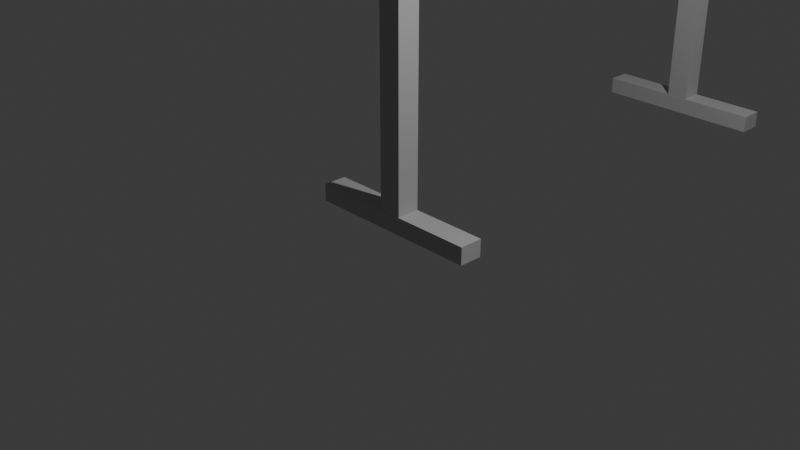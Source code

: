 # Source: whiteboard.blend  (saved by Blender 5.2.44; exported with 4.5.12 LTS)
import bpy
from mathutils import Matrix  # noqa: F401  (used for matrix-valued properties, if any)

bpy.ops.wm.read_factory_settings(use_empty=True)
scene = bpy.context.scene
scene.name = 'Scene'

# ---- collections
col_collection = bpy.data.collections.new('Collection'); scene.collection.children.link(col_collection)

# ---- images (referenced by path relative to the original .blend; pixels are not part of the script)
import os
ASSET_DIR = os.environ.get("B2B_ASSET_DIR", "")  # directory of the original .blend (textures are referenced by path, not embedded)
HERE = os.path.dirname(os.path.abspath(__file__))  # packed textures are extracted next to this script under _unpacked/

def load_image(name, relpath, width, height, colorspace="sRGB"):
    """Load a texture the original file referenced (path relative to the .blend, or extracted next to this script)."""
    p = next((c for c in (os.path.join(HERE, relpath), os.path.join(ASSET_DIR, relpath)) if relpath and os.path.exists(c)), "")
    if p:
        img = bpy.data.images.load(p, check_existing=True)
        img.name = name
    else:  # same state as the original file: an image datablock whose file is absent (Cycles renders it pink)
        img = bpy.data.images.new(name, width, height)
        img.source = "FILE"
        img.filepath = "//" + (relpath or name)
    img.colorspace_settings.name = colorspace
    return img
img_screenshot_2026_08_30_111625_png = load_image('Screenshot 2026-08-30 111625.png', 'Screenshot 2026-08-30 111625.png', 1024, 1024, 'sRGB')

# ---- materials (node trees are filled in below, after node groups)
mat_material_004 = bpy.data.materials.new('Material.004')
mat_material_003 = bpy.data.materials.new('Material.003')
mat_material_002 = bpy.data.materials.new('Material.002')
mat_material_001 = bpy.data.materials.new('Material.001')
mat_material_005 = bpy.data.materials.new('Material.005')
mat_material_006 = bpy.data.materials.new('Material.006')
mat_material_007 = bpy.data.materials.new('Material.007')
mat_material_008 = bpy.data.materials.new('Material.008')
mat_material_010 = bpy.data.materials.new('Material.010')

# ---- material node trees
mat_material_004.use_nodes = True; mat_material_004.node_tree.nodes.clear()
_N = mat_material_004.node_tree.nodes; _L = mat_material_004.node_tree.links
n0 = _N.new('ShaderNodeBsdfPrincipled'); n0.name = 'Principled BSDF'; n0.location = (-200, 100)
n0.inputs[0].default_value = (0.4735, 0.4735, 0.4735, 1.0)
n0.inputs[10].default_value = 0.005
n1 = _N.new('ShaderNodeOutputMaterial'); n1.name = 'Material Output'; n1.location = (200, 100)
_L.new(n0.outputs[0], n1.inputs[0])
n1.is_active_output = True
mat_material_003.use_nodes = True; mat_material_003.node_tree.nodes.clear()
_N = mat_material_003.node_tree.nodes; _L = mat_material_003.node_tree.links
n0 = _N.new('ShaderNodeBsdfPrincipled'); n0.name = 'Principled BSDF'; n0.location = (-200, 100)
n0.inputs[0].default_value = (0.4735, 0.4735, 0.4735, 1.0)
n0.inputs[10].default_value = 0.005
n1 = _N.new('ShaderNodeOutputMaterial'); n1.name = 'Material Output'; n1.location = (200, 100)
_L.new(n0.outputs[0], n1.inputs[0])
n1.is_active_output = True
mat_material_002.use_nodes = True; mat_material_002.node_tree.nodes.clear()
_N = mat_material_002.node_tree.nodes; _L = mat_material_002.node_tree.links
n0 = _N.new('ShaderNodeBsdfPrincipled'); n0.name = 'Principled BSDF'; n0.location = (-200, 100)
n0.inputs[0].default_value = (0.4735, 0.4735, 0.4735, 1.0)
n0.inputs[10].default_value = 0.005
n1 = _N.new('ShaderNodeOutputMaterial'); n1.name = 'Material Output'; n1.location = (200, 100)
_L.new(n0.outputs[0], n1.inputs[0])
n1.is_active_output = True
mat_material_001.use_nodes = True; mat_material_001.node_tree.nodes.clear()
_N = mat_material_001.node_tree.nodes; _L = mat_material_001.node_tree.links
n0 = _N.new('ShaderNodeBsdfPrincipled'); n0.name = 'Principled BSDF'; n0.location = (-200, 100)
n0.inputs[0].default_value = (0.4735, 0.4735, 0.4735, 1.0)
n0.inputs[10].default_value = 0.005
n1 = _N.new('ShaderNodeOutputMaterial'); n1.name = 'Material Output'; n1.location = (200, 100)
_L.new(n0.outputs[0], n1.inputs[0])
n1.is_active_output = True
mat_material_005.use_nodes = True; mat_material_005.node_tree.nodes.clear()
_N = mat_material_005.node_tree.nodes; _L = mat_material_005.node_tree.links
n0 = _N.new('ShaderNodeBsdfPrincipled'); n0.name = 'Principled BSDF'; n0.location = (-200, 100)
n0.inputs[1].default_value = 1.0
n0.inputs[2].default_value = 0.4273
n0.inputs[10].default_value = 0.005
n1 = _N.new('ShaderNodeOutputMaterial'); n1.name = 'Material Output'; n1.location = (200, 100)
n2 = _N.new('ShaderNodeTexImage'); n2.name = 'Image Texture'; n2.location = (-500, -23)
n2.image = img_screenshot_2026_08_30_111625_png
n2.projection = 'BOX'
_L.new(n0.outputs[0], n1.inputs[0])
_L.new(n2.outputs[0], n0.inputs[0])
n1.is_active_output = True
mat_material_006.use_nodes = True; mat_material_006.node_tree.nodes.clear()
_N = mat_material_006.node_tree.nodes; _L = mat_material_006.node_tree.links
n0 = _N.new('ShaderNodeBsdfPrincipled'); n0.name = 'Principled BSDF'; n0.location = (-200, 100)
n0.inputs[0].default_value = (0.4735, 0.4735, 0.4735, 1.0)
n0.inputs[10].default_value = 0.005
n1 = _N.new('ShaderNodeOutputMaterial'); n1.name = 'Material Output'; n1.location = (200, 100)
_L.new(n0.outputs[0], n1.inputs[0])
n1.is_active_output = True
mat_material_007.use_nodes = True; mat_material_007.node_tree.nodes.clear()
_N = mat_material_007.node_tree.nodes; _L = mat_material_007.node_tree.links
n0 = _N.new('ShaderNodeBsdfPrincipled'); n0.name = 'Principled BSDF'; n0.location = (-200, 100)
n0.inputs[0].default_value = (0.4735, 0.4735, 0.4735, 1.0)
n0.inputs[10].default_value = 0.005
n1 = _N.new('ShaderNodeOutputMaterial'); n1.name = 'Material Output'; n1.location = (200, 100)
_L.new(n0.outputs[0], n1.inputs[0])
n1.is_active_output = True
mat_material_008.use_nodes = True; mat_material_008.node_tree.nodes.clear()
_N = mat_material_008.node_tree.nodes; _L = mat_material_008.node_tree.links
n0 = _N.new('ShaderNodeBsdfPrincipled'); n0.name = 'Principled BSDF'; n0.location = (-200, 100)
n0.inputs[0].default_value = (0.4735, 0.4735, 0.4735, 1.0)
n0.inputs[10].default_value = 0.005
n1 = _N.new('ShaderNodeOutputMaterial'); n1.name = 'Material Output'; n1.location = (200, 100)
_L.new(n0.outputs[0], n1.inputs[0])
n1.is_active_output = True
mat_material_010.use_nodes = True; mat_material_010.node_tree.nodes.clear()
_N = mat_material_010.node_tree.nodes; _L = mat_material_010.node_tree.links
n0 = _N.new('ShaderNodeBsdfPrincipled'); n0.name = 'Principled BSDF'; n0.location = (-200, 100)
n0.inputs[0].default_value = (0.4735, 0.4735, 0.4735, 1.0)
n0.inputs[10].default_value = 0.005
n1 = _N.new('ShaderNodeOutputMaterial'); n1.name = 'Material Output'; n1.location = (200, 100)
_L.new(n0.outputs[0], n1.inputs[0])
n1.is_active_output = True

# ---- world
world_world = bpy.data.worlds.new('World'); scene.world = world_world
world_world.use_nodes = True; world_world.node_tree.nodes.clear()
_N = world_world.node_tree.nodes; _L = world_world.node_tree.links
n0 = _N.new('ShaderNodeOutputWorld'); n0.name = 'World Output'; n0.location = (200, 100)
n1 = _N.new('ShaderNodeBackground'); n1.name = 'Background'; n1.location = (-200, 100)
n1.inputs[0].default_value = (0.05088, 0.05088, 0.05088, 1.0)
_L.new(n1.outputs[0], n0.inputs[0])
n0.is_active_output = True
world_world.color = (0.05088, 0.05088, 0.05088)
world_world.sun_shadow_jitter_overblur = 0.0

# ---- cameras
cam_camera = bpy.data.cameras.new('Camera')
cam_camera.clip_end = 100.0
cam_camera.ortho_scale = 7.314

# ---- lights
light_light = bpy.data.lights.new('Light', 'POINT')
light_light.energy = 1000.0
light_light.shadow_soft_size = 0.1

# ---- meshes
me_cube_001 = bpy.data.meshes.new('Cube.001')
me_cube_001.from_pydata([(-1.0, -1.0, -1.0), (-1.0, -1.0, 1.0), (-1.0, 1.0, -1.0), (-1.0, 1.0, 1.0), (1.0, -1.0, -1.0), (1.0, -1.0, 1.0), (1.0, 1.0, -1.0), (1.0, 1.0, 1.0)], [], [(0, 1, 3, 2), (2, 3, 7, 6), (6, 7, 5, 4), (4, 5, 1, 0), (2, 6, 4, 0), (7, 3, 1, 5)])
_uv = me_cube_001.uv_layers.new(name='UVMap')
_uv.uv.foreach_set('vector', [0.375, 0.0, 0.625, 0.0, 0.625, 0.25, 0.375, 0.25, 0.375, 0.25, 0.625, 0.25, 0.625, 0.5, 0.375, 0.5, 0.375, 0.5, 0.625, 0.5, 0.625, 0.75, 0.375, 0.75, 0.375, 0.75, 0.625, 0.75, 0.625, 1.0, 0.375, 1.0, 0.125, 0.5, 0.375, 0.5, 0.375, 0.75, 0.125, 0.75, 0.625, 0.5, 0.875, 0.5, 0.875, 0.75, 0.625, 0.75])
me_cube_001.materials.append(mat_material_004)
me_cube_001.update()
me_cube_002 = bpy.data.meshes.new('Cube.002')
me_cube_002.from_pydata([(-1.0, -1.0, -1.0), (-1.0, -1.0, 1.0), (-1.0, 1.0, -1.0), (-1.0, 1.0, 1.0), (1.0, -1.0, -1.0), (1.0, -1.0, 1.0), (1.0, 1.0, -1.0), (1.0, 1.0, 1.0)], [], [(0, 1, 3, 2), (2, 3, 7, 6), (6, 7, 5, 4), (4, 5, 1, 0), (2, 6, 4, 0), (7, 3, 1, 5)])
_uv = me_cube_002.uv_layers.new(name='UVMap')
_uv.uv.foreach_set('vector', [0.375, 0.0, 0.625, 0.0, 0.625, 0.25, 0.375, 0.25, 0.375, 0.25, 0.625, 0.25, 0.625, 0.5, 0.375, 0.5, 0.375, 0.5, 0.625, 0.5, 0.625, 0.75, 0.375, 0.75, 0.375, 0.75, 0.625, 0.75, 0.625, 1.0, 0.375, 1.0, 0.125, 0.5, 0.375, 0.5, 0.375, 0.75, 0.125, 0.75, 0.625, 0.5, 0.875, 0.5, 0.875, 0.75, 0.625, 0.75])
me_cube_002.materials.append(mat_material_003)
me_cube_002.update()
me_cube_003 = bpy.data.meshes.new('Cube.003')
me_cube_003.from_pydata([(-1.0, -1.0, -1.0), (-1.0, -1.0, 1.0), (-1.0, 1.0, -1.0), (-1.0, 1.0, 1.0), (1.0, -1.0, -1.0), (1.0, -1.0, 1.0), (1.0, 1.0, -1.0), (1.0, 1.0, 1.0)], [], [(0, 1, 3, 2), (2, 3, 7, 6), (6, 7, 5, 4), (4, 5, 1, 0), (2, 6, 4, 0), (7, 3, 1, 5)])
_uv = me_cube_003.uv_layers.new(name='UVMap')
_uv.uv.foreach_set('vector', [0.375, 0.0, 0.625, 0.0, 0.625, 0.25, 0.375, 0.25, 0.375, 0.25, 0.625, 0.25, 0.625, 0.5, 0.375, 0.5, 0.375, 0.5, 0.625, 0.5, 0.625, 0.75, 0.375, 0.75, 0.375, 0.75, 0.625, 0.75, 0.625, 1.0, 0.375, 1.0, 0.125, 0.5, 0.375, 0.5, 0.375, 0.75, 0.125, 0.75, 0.625, 0.5, 0.875, 0.5, 0.875, 0.75, 0.625, 0.75])
me_cube_003.materials.append(mat_material_002)
me_cube_003.update()
me_cube_004 = bpy.data.meshes.new('Cube.004')
me_cube_004.from_pydata([(-1.0, -1.0, -1.0), (-1.0, -1.0, 1.0), (-1.0, 1.0, -1.0), (-1.0, 1.0, 1.0), (1.0, -1.0, -1.0), (1.0, -1.0, 1.0), (1.0, 1.0, -1.0), (1.0, 1.0, 1.0)], [], [(0, 1, 3, 2), (2, 3, 7, 6), (6, 7, 5, 4), (4, 5, 1, 0), (2, 6, 4, 0), (7, 3, 1, 5)])
_uv = me_cube_004.uv_layers.new(name='UVMap')
_uv.uv.foreach_set('vector', [0.375, 0.0, 0.625, 0.0, 0.625, 0.25, 0.375, 0.25, 0.375, 0.25, 0.625, 0.25, 0.625, 0.5, 0.375, 0.5, 0.375, 0.5, 0.625, 0.5, 0.625, 0.75, 0.375, 0.75, 0.375, 0.75, 0.625, 0.75, 0.625, 1.0, 0.375, 1.0, 0.125, 0.5, 0.375, 0.5, 0.375, 0.75, 0.125, 0.75, 0.625, 0.5, 0.875, 0.5, 0.875, 0.75, 0.625, 0.75])
me_cube_004.materials.append(mat_material_001)
me_cube_004.update()
me_cube_005 = bpy.data.meshes.new('Cube.005')
me_cube_005.from_pydata([(-1.0, -1.0, -1.0), (-1.0, -1.0, 1.0), (-1.0, 1.0, -1.0), (-1.0, 1.0, 1.0), (1.0, -1.0, -1.0), (1.0, -1.0, 1.0), (1.0, 1.0, -1.0), (1.0, 1.0, 1.0)], [], [(0, 1, 3, 2), (2, 3, 7, 6), (6, 7, 5, 4), (4, 5, 1, 0), (2, 6, 4, 0), (7, 3, 1, 5)])
_uv = me_cube_005.uv_layers.new(name='UVMap')
_uv.uv.foreach_set('vector', [0.0, 0.0, 0.0, 1.0, 1.0, 1.0, 1.0, 0.0, 0.0, 0.0, 0.0, 1.0, 1.0, 1.0, 1.0, 0.0, 1.0, 0.0, 1.0, 1.0, 0.0, 1.0, 0.0, 0.0, 1.0, 0.0, 1.0, 1.0, 0.0, 1.0, 0.0, 0.0, 0.0, 1.0, 1.0, 1.0, 1.0, 0.0, 0.0, 0.0, 1.0, 1.0, 0.0, 1.0, 0.0, 0.0, 1.0, 0.0])
me_cube_005.materials.append(mat_material_005)
me_cube_005.update()
me_cube_006 = bpy.data.meshes.new('Cube.006')
me_cube_006.from_pydata([(-1.0, -1.0, -1.0), (-1.0, -1.0, 1.0), (-1.0, 1.0, -1.0), (-1.0, 1.0, 1.0), (1.0, -1.0, -1.0), (1.0, -1.0, 1.0), (1.0, 1.0, -1.0), (1.0, 1.0, 1.0)], [], [(0, 1, 3, 2), (2, 3, 7, 6), (6, 7, 5, 4), (4, 5, 1, 0), (2, 6, 4, 0), (7, 3, 1, 5)])
_uv = me_cube_006.uv_layers.new(name='UVMap')
_uv.uv.foreach_set('vector', [0.375, 0.0, 0.625, 0.0, 0.625, 0.25, 0.375, 0.25, 0.375, 0.25, 0.625, 0.25, 0.625, 0.5, 0.375, 0.5, 0.375, 0.5, 0.625, 0.5, 0.625, 0.75, 0.375, 0.75, 0.375, 0.75, 0.625, 0.75, 0.625, 1.0, 0.375, 1.0, 0.125, 0.5, 0.375, 0.5, 0.375, 0.75, 0.125, 0.75, 0.625, 0.5, 0.875, 0.5, 0.875, 0.75, 0.625, 0.75])
me_cube_006.materials.append(mat_material_006)
me_cube_006.update()
me_cube_007 = bpy.data.meshes.new('Cube.007')
me_cube_007.from_pydata([(-1.0, -1.0, -1.0), (-1.0, -1.0, 1.0), (-1.0, 1.0, -1.0), (-1.0, 1.0, 1.0), (1.0, -1.0, -1.0), (1.0, -1.0, 1.0), (1.0, 1.0, -1.0), (1.0, 1.0, 1.0)], [], [(0, 1, 3, 2), (2, 3, 7, 6), (6, 7, 5, 4), (4, 5, 1, 0), (2, 6, 4, 0), (7, 3, 1, 5)])
_uv = me_cube_007.uv_layers.new(name='UVMap')
_uv.uv.foreach_set('vector', [0.375, 0.0, 0.625, 0.0, 0.625, 0.25, 0.375, 0.25, 0.375, 0.25, 0.625, 0.25, 0.625, 0.5, 0.375, 0.5, 0.375, 0.5, 0.625, 0.5, 0.625, 0.75, 0.375, 0.75, 0.375, 0.75, 0.625, 0.75, 0.625, 1.0, 0.375, 1.0, 0.125, 0.5, 0.375, 0.5, 0.375, 0.75, 0.125, 0.75, 0.625, 0.5, 0.875, 0.5, 0.875, 0.75, 0.625, 0.75])
me_cube_007.materials.append(mat_material_007)
me_cube_007.update()
me_cube_008 = bpy.data.meshes.new('Cube.008')
me_cube_008.from_pydata([(-1.0, -1.0, -1.0), (-1.0, -1.0, 1.0), (-1.0, 1.0, -1.0), (-1.0, 1.0, 1.0), (1.0, -1.0, -1.0), (1.0, -1.0, 1.0), (1.0, 1.0, -1.0), (1.0, 1.0, 1.0)], [], [(0, 1, 3, 2), (2, 3, 7, 6), (6, 7, 5, 4), (4, 5, 1, 0), (2, 6, 4, 0), (7, 3, 1, 5)])
_uv = me_cube_008.uv_layers.new(name='UVMap')
_uv.uv.foreach_set('vector', [0.375, 0.0, 0.625, 0.0, 0.625, 0.25, 0.375, 0.25, 0.375, 0.25, 0.625, 0.25, 0.625, 0.5, 0.375, 0.5, 0.375, 0.5, 0.625, 0.5, 0.625, 0.75, 0.375, 0.75, 0.375, 0.75, 0.625, 0.75, 0.625, 1.0, 0.375, 1.0, 0.125, 0.5, 0.375, 0.5, 0.375, 0.75, 0.125, 0.75, 0.625, 0.5, 0.875, 0.5, 0.875, 0.75, 0.625, 0.75])
me_cube_008.materials.append(mat_material_008)
me_cube_008.update()
me_cube_010 = bpy.data.meshes.new('Cube.010')
me_cube_010.from_pydata([(-1.0, -1.0, -1.0), (-1.0, -1.0, 1.0), (-1.0, 1.0, -1.0), (-1.0, 1.0, 1.0), (1.0, -1.0, -1.0), (1.0, -1.0, 1.0), (1.0, 1.0, -1.0), (1.0, 1.0, 1.0)], [], [(0, 1, 3, 2), (2, 3, 7, 6), (6, 7, 5, 4), (4, 5, 1, 0), (2, 6, 4, 0), (7, 3, 1, 5)])
_uv = me_cube_010.uv_layers.new(name='UVMap')
_uv.uv.foreach_set('vector', [0.375, 0.0, 0.625, 0.0, 0.625, 0.25, 0.375, 0.25, 0.375, 0.25, 0.625, 0.25, 0.625, 0.5, 0.375, 0.5, 0.375, 0.5, 0.625, 0.5, 0.625, 0.75, 0.375, 0.75, 0.375, 0.75, 0.625, 0.75, 0.625, 1.0, 0.375, 1.0, 0.125, 0.5, 0.375, 0.5, 0.375, 0.75, 0.125, 0.75, 0.625, 0.5, 0.875, 0.5, 0.875, 0.75, 0.625, 0.75])
me_cube_010.materials.append(mat_material_010)
me_cube_010.update()

# ---- objects
ob_light = bpy.data.objects.new('Light', light_light)
ob_camera = bpy.data.objects.new('Camera', cam_camera)
ob_cube = bpy.data.objects.new('Cube', me_cube_001)
ob_cube_001 = bpy.data.objects.new('Cube.001', me_cube_002)
ob_cube_002 = bpy.data.objects.new('Cube.002', me_cube_003)
ob_cube_003 = bpy.data.objects.new('Cube.003', me_cube_004)
ob_cube_004 = bpy.data.objects.new('Cube.004', me_cube_005)
ob_cube_005 = bpy.data.objects.new('Cube.005', me_cube_006)
ob_cube_006 = bpy.data.objects.new('Cube.006', me_cube_007)
ob_cube_007 = bpy.data.objects.new('Cube.007', me_cube_008)
ob_cube_008 = bpy.data.objects.new('Cube.008', me_cube_010)

# ---- transforms, parenting, visibility, modifiers, constraints
ob_light.location = (4.076, 1.005, 5.904)
ob_light.rotation_euler = (0.6503, 0.05522, 1.866)
ob_light.lock_rotations_4d = False
ob_light.empty_display_type = 'ARROWS'
ob_light.color = (0.0, 0.0, 0.0, 0.0)
ob_light.lineart.crease_threshold = 0.0
ob_camera.location = (7.359, -6.926, 4.958)
ob_camera.rotation_euler = (1.109, 0.0, 0.8149)
ob_camera.lock_rotations_4d = False
ob_camera.empty_display_type = 'ARROWS'
ob_camera.color = (0.0, 0.0, 0.0, 0.0)
ob_camera.display_type = 'WIRE'
ob_camera.lineart.crease_threshold = 0.0
ob_cube.location = (0.0, 0.0, 0.0)
ob_cube.scale = (1.0, -0.1325, -0.09807)
ob_cube_001.location = (0.0, 5.0, 0.0)
ob_cube_001.scale = (1.0, -0.1325, -0.09807)
ob_cube_002.location = (0.0, 0.0, 1.643)
ob_cube_002.scale = (0.13, 0.13, 1.739)
ob_cube_003.location = (0.0, 5.0, 1.643)
ob_cube_003.scale = (0.13, 0.13, 1.739)
ob_cube_004.location = (0.005365, 2.5, 5.677)
ob_cube_004.rotation_euler = (-1.571, 4.712, -1.571)
ob_cube_004.scale = (2.055, 3.576, 0.03951)
ob_cube_005.location = (0.0, 2.508, 3.505)
ob_cube_005.rotation_euler = (1.571, -0.0, 0.0)
ob_cube_005.scale = (0.13, 0.13, 3.76)
ob_cube_006.location = (0.0, 6.141, 5.643)
ob_cube_006.scale = (0.13, 0.13, 1.998)
ob_cube_007.location = (0.0, 2.508, 7.757)
ob_cube_007.rotation_euler = (1.571, -0.0, 0.0)
ob_cube_007.scale = (0.13, 0.13, 3.76)
ob_cube_008.location = (0.0, -1.133, 5.643)
ob_cube_008.scale = (0.13, 0.13, 1.998)

# ---- collection membership
col_collection.objects.link(ob_light)
col_collection.objects.link(ob_camera)
col_collection.objects.link(ob_cube)
col_collection.objects.link(ob_cube_001)
col_collection.objects.link(ob_cube_002)
col_collection.objects.link(ob_cube_003)
col_collection.objects.link(ob_cube_004)
col_collection.objects.link(ob_cube_005)
col_collection.objects.link(ob_cube_006)
col_collection.objects.link(ob_cube_007)
col_collection.objects.link(ob_cube_008)

# ---- scene / render settings (as saved in the file)
scene.camera = ob_camera
scene.frame_start = 1; scene.frame_end = 250; scene.frame_set(1)
scene.render.engine = 'BLENDER_EEVEE_NEXT'
scene.render.bake_bias = 0.0
scene.render.bake_samples = 0
scene.render.compositor_device = 'GPU'
scene.eevee.use_volume_custom_range = False
scene.eevee.fast_gi_thickness_near = 0.1
scene.eevee.fast_gi_thickness_far = 0.0
scene.eevee.ray_tracing_options.screen_trace_thickness = 0.1
bpy.context.view_layer.update()
